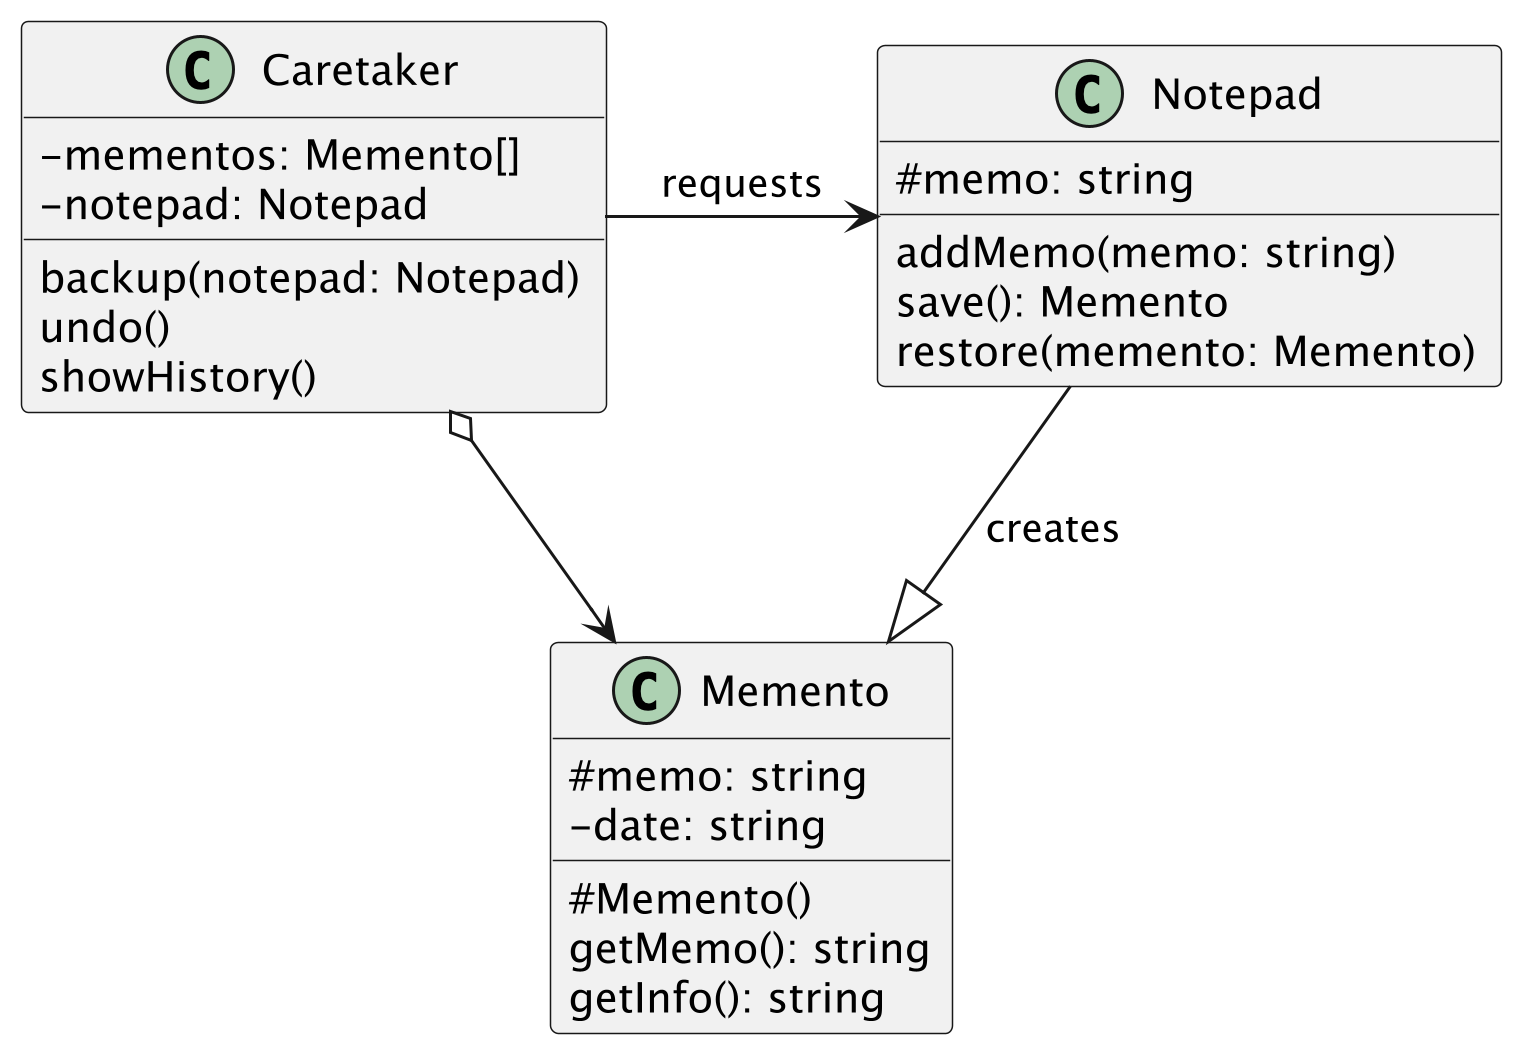

The diagram above was rendered by PlantUML. Its source (embedded in the PNG):
@startuml image1
skinparam classAttributeIconSize 0
scale 3

class Notepad {
    # memo: string
    addMemo(memo: string)
    save(): Memento
    restore(memento: Memento)
}

class Memento {
    # memo: string
    - date: string

    # Memento()
    getMemo(): string
    getInfo(): string
}

class Caretaker {
    - mementos: Memento[]
    - notepad: Notepad

    backup(notepad: Notepad)
    undo()
    showHistory()
}

Caretaker -> Notepad: requests
Notepad -down-|> Memento: creates
Caretaker o--> Memento

@enduml